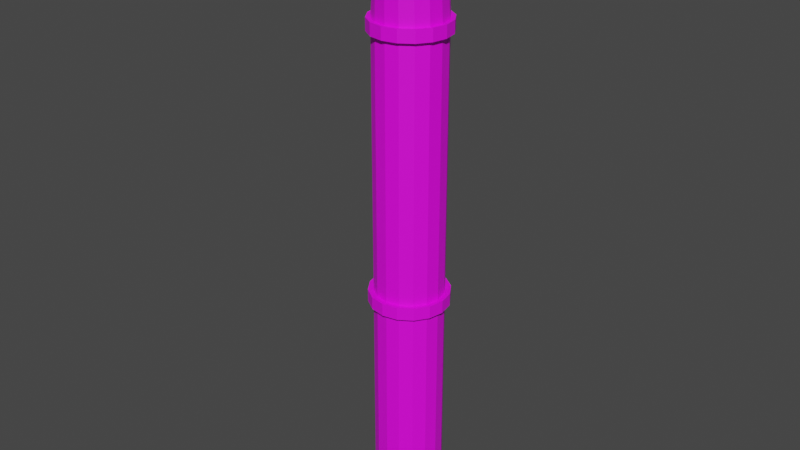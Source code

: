 # Source: pipe_fixed.blend  (saved by Blender 2.81.16; exported with 4.5.12 LTS)
import bpy
from mathutils import Matrix  # noqa: F401  (used for matrix-valued properties, if any)

bpy.ops.wm.read_factory_settings(use_empty=True)
scene = bpy.context.scene
scene.name = 'Scene'

# ---- collections
col_collection = bpy.data.collections.new('Collection'); scene.collection.children.link(col_collection)

# ---- images (referenced by path relative to the original .blend; pixels are not part of the script)
import os
ASSET_DIR = os.environ.get("B2B_ASSET_DIR", "")  # directory of the original .blend (textures are referenced by path, not embedded)
HERE = os.path.dirname(os.path.abspath(__file__))  # packed textures are extracted next to this script under _unpacked/

def load_image(name, relpath, width, height, colorspace="sRGB"):
    """Load a texture the original file referenced (path relative to the .blend, or extracted next to this script)."""
    p = next((c for c in (os.path.join(HERE, relpath), os.path.join(ASSET_DIR, relpath)) if relpath and os.path.exists(c)), "")
    if p:
        img = bpy.data.images.load(p, check_existing=True)
        img.name = name
    else:  # same state as the original file: an image datablock whose file is absent (Cycles renders it pink)
        img = bpy.data.images.new(name, width, height)
        img.source = "FILE"
        img.filepath = "//" + (relpath or name)
    img.colorspace_settings.name = colorspace
    return img
img_pipe_fixed_texture = load_image('pipe_fixed_texture', 'pipe_fixed_texture.png', 1024, 1024, 'sRGB')

# ---- materials (node trees are filled in below, after node groups)
mat_pipe_mat = bpy.data.materials.new('pipe_mat')
mat_pipe_mat.use_transparent_shadow = False

# ---- material node trees
mat_pipe_mat.use_nodes = True; mat_pipe_mat.node_tree.nodes.clear()
_N = mat_pipe_mat.node_tree.nodes; _L = mat_pipe_mat.node_tree.links
n0 = _N.new('ShaderNodeOutputMaterial'); n0.name = 'Material Output'; n0.location = (300, 300)
n1 = _N.new('ShaderNodeBsdfPrincipled'); n1.name = 'Principled BSDF'; n1.location = (10, 300)
n1.distribution = 'GGX'
n1.subsurface_method = 'BURLEY'
n1.inputs[3].default_value = 1.45
n1.inputs[27].default_value = (0.0, 0.0, 0.0, 1.0)
n1.inputs[28].default_value = 1.0
n2 = _N.new('ShaderNodeTexImage'); n2.name = 'Image Texture'; n2.location = (-405, 232)
n2.image = img_pipe_fixed_texture
_L.new(n1.outputs[0], n0.inputs[0])
_L.new(n2.outputs[0], n1.inputs[0])
n0.is_active_output = True

# ---- world
world_world = bpy.data.worlds.new('World'); scene.world = world_world
world_world.use_nodes = True; world_world.node_tree.nodes.clear()
_N = world_world.node_tree.nodes; _L = world_world.node_tree.links
n0 = _N.new('ShaderNodeOutputWorld'); n0.name = 'World Output'; n0.location = (300, 300)
n1 = _N.new('ShaderNodeBackground'); n1.name = 'Background'; n1.location = (10, 300)
n1.inputs[0].default_value = (0.05088, 0.05088, 0.05088, 1.0)
_L.new(n1.outputs[0], n0.inputs[0])
n0.is_active_output = True
world_world.color = (0.05088, 0.05088, 0.05088)
world_world.use_sun_shadow = False
world_world.sun_shadow_jitter_overblur = 0.0

# ---- meshes
me_cylinder = bpy.data.meshes.new('Cylinder')
me_cylinder.from_pydata([(8.941e-08, -0.224, 3.797), (8.941e-08, -0.224, -0.1031), (0.09946, -0.2042, -0.1031), (0.1838, -0.1479, 3.797), (0.1838, -0.1479, -0.1031), (0.2401, -0.06359, -0.1031), (0.2599, 0.03587, -0.1031), (0.2401, 0.1353, 3.797), (0.2401, 0.1353, -0.1031), (0.1838, 0.2196, 3.797), (0.1838, 0.2196, -0.1031), (0.09946, 0.276, 3.797), (0.09946, 0.276, -0.1031), (1.341e-07, 0.2958, -0.1031), (-0.09946, 0.276, -0.1031), (-0.1838, 0.2196, 3.797), (-0.1838, 0.2196, -0.1031), (-0.2401, 0.1353, -0.1031), (-0.2599, 0.03587, 3.797), (-0.2599, 0.03587, -0.1031), (-0.2401, -0.06359, 3.797), (-0.2401, -0.06359, -0.1031), (-0.1838, -0.1479, 3.797), (-0.1838, -0.1479, -0.1031), (-0.09946, -0.2042, 3.797), (-0.09946, -0.2042, -0.1031), (8.941e-08, -0.224, 4.021), (0.1718, -0.1479, 4.086), (0.2429, 0.03587, 4.113), (0.2244, 0.1353, 4.106), (-0.2429, 0.03587, 3.928), (-0.1718, -0.1479, 3.955), (0.09295, -0.2042, 4.056), (-0.09295, 0.276, 3.985), (-0.09295, -0.2042, 3.985), (0.2244, -0.06359, 4.106), (-0.1125, -0.2357, 3.71), (-0.2079, -0.172, 3.71), (0.1718, 0.2196, 4.086), (0.09295, 0.276, 4.056), (2.161e-07, 0.2958, 4.021), (-0.2716, -0.07663, 3.71), (-0.1718, 0.2196, 3.955), (-0.2244, 0.1353, 3.935), (-0.294, 0.03587, 3.71), (-0.2244, -0.06359, 3.935), (-0.2716, 0.1484, 3.71), (-0.2079, 0.2437, 3.71), (-0.1063, -0.224, 4.243), (-0.1125, 0.3075, 3.71), (0.03861, -0.1479, 4.356), (0.08305, -0.06359, 4.391), (1.383e-07, 0.3298, 3.71), (0.1125, 0.3075, 3.71), (0.2079, 0.2437, 3.71), (-0.02789, 0.276, 4.304), (-0.1063, 0.2958, 4.243), (-0.1848, 0.276, 4.182), (-0.2513, 0.2196, 4.13), (-0.2957, 0.1353, 4.096), (0.2716, 0.1484, 3.71), (0.294, 0.03587, 3.71), (-0.2513, -0.1479, 4.13), (-0.1848, -0.2042, 4.182), (0.2716, -0.07663, 3.71), (-0.02789, -0.2042, 4.304), (0.2079, -0.172, 3.71), (0.1125, -0.2357, 3.71), (0.09866, 0.03587, 4.403), (0.08305, 0.1353, 4.391), (0.03861, 0.2196, 4.356), (8.77e-08, -0.2581, 3.71), (-0.2716, 0.1484, 3.803), (-0.1125, 0.3075, 3.803), (1.383e-07, 0.3298, 3.803), (0.294, 0.03587, 3.803), (-0.3113, 0.03587, 4.083), (-0.2957, -0.06359, 4.096), (0.2716, -0.07663, 3.803), (0.1125, -0.2357, 3.803), (-0.2731, -0.224, 4.347), (-0.2234, -0.2042, 4.433), (-0.1813, -0.1479, 4.506), (-0.1532, -0.06359, 4.555), (-0.1433, 0.03587, 4.572), (-0.1532, 0.1353, 4.555), (-0.1813, 0.2196, 4.506), (-0.2234, 0.276, 4.433), (-0.2731, 0.2958, 4.347), (-0.3228, 0.276, 4.261), (-0.3649, 0.2196, 4.188), (-0.393, 0.1353, 4.139), (-0.4029, 0.03587, 4.122), (-0.393, -0.06359, 4.139), (-0.3649, -0.1479, 4.188), (-0.3228, -0.2042, 4.261), (-0.4633, -0.224, 4.38), (-0.47, -0.2042, 4.479), (-0.4758, -0.1479, 4.563), (-0.4796, -0.06359, 4.619), (-0.4809, 0.03587, 4.639), (-0.4796, 0.1353, 4.619), (-0.4758, 0.2196, 4.563), (-0.47, 0.276, 4.479), (-0.4633, 0.2958, 4.38), (-0.4565, 0.276, 4.28), (-0.4508, 0.2196, 4.196), (-0.4469, 0.1353, 4.14), (-0.4456, 0.03587, 4.12), (-0.4469, -0.06359, 4.14), (-0.4508, -0.1479, 4.196), (-0.4565, -0.2042, 4.28), (-0.1125, -0.2357, 3.803), (0.09946, -0.2042, 3.797), (-0.2079, -0.172, 3.803), (0.2401, -0.06359, 3.797), (0.2599, 0.03587, 3.797), (-0.2716, -0.07663, 3.803), (-0.294, 0.03587, 3.803), (-0.2079, 0.2437, 3.803), (1.341e-07, 0.2958, 3.797), (-0.09946, 0.276, 3.797), (0.1125, 0.3075, 3.803), (-0.2401, 0.1353, 3.797), (0.2079, 0.2437, 3.803), (0.2716, 0.1484, 3.803), (0.2079, -0.172, 3.803), (8.77e-08, -0.2581, 3.803), (8.941e-08, -0.224, 3.715), (0.09946, -0.2042, 3.715), (0.1838, -0.1479, 3.715), (0.2401, -0.06359, 3.715), (0.2599, 0.03587, 3.715), (0.2401, 0.1353, 3.715), (0.1838, 0.2196, 3.715), (0.09946, 0.276, 3.715), (1.341e-07, 0.2958, 3.715), (-0.09946, 0.276, 3.715), (-0.1838, 0.2196, 3.715), (-0.2401, 0.1353, 3.715), (-0.2599, 0.03587, 3.715), (-0.2401, -0.06359, 3.715), (-0.1838, -0.1479, 3.715), (-0.09946, -0.2042, 3.715), (8.941e-08, -0.224, 1.702), (0.09946, -0.2042, 1.702), (0.1838, -0.1479, 1.702), (0.2401, -0.06359, 1.702), (0.2599, 0.03587, 1.702), (0.2401, 0.1353, 1.702), (0.1838, 0.2196, 1.702), (0.09946, 0.276, 1.702), (1.341e-07, 0.2958, 1.702), (-0.09946, 0.276, 1.702), (-0.1838, 0.2196, 1.702), (-0.2401, 0.1353, 1.702), (-0.2599, 0.03587, 1.702), (-0.2401, -0.06359, 1.702), (-0.1838, -0.1479, 1.702), (-0.09946, -0.2042, 1.702), (0.09946, -0.2042, 1.784), (0.1838, -0.1479, 1.784), (0.2401, -0.06359, 1.784), (0.2599, 0.03587, 1.784), (0.2401, 0.1353, 1.784), (0.1838, 0.2196, 1.784), (0.09946, 0.276, 1.784), (1.341e-07, 0.2958, 1.784), (-0.09946, 0.276, 1.784), (-0.1838, 0.2196, 1.784), (-0.2401, 0.1353, 1.784), (-0.2599, 0.03587, 1.784), (-0.2401, -0.06359, 1.784), (-0.1838, -0.1479, 1.784), (-0.09946, -0.2042, 1.784), (8.941e-08, -0.224, 1.784), (8.721e-08, -0.2657, 1.695), (0.1154, -0.2427, 1.695), (0.2132, -0.1774, 1.695), (0.2786, -0.07953, 1.695), (0.3015, 0.03587, 1.695), (0.2786, 0.1513, 1.695), (0.2132, 0.2491, 1.695), (0.1154, 0.3145, 1.695), (1.391e-07, 0.3374, 1.695), (-0.1154, 0.3145, 1.695), (-0.2132, 0.2491, 1.695), (-0.2786, 0.1513, 1.695), (-0.3015, 0.03587, 1.695), (-0.2786, -0.07953, 1.695), (-0.2132, -0.1774, 1.695), (-0.1154, -0.2427, 1.695), (0.1154, -0.2427, 1.791), (0.2132, -0.1774, 1.791), (0.2786, -0.07953, 1.791), (0.3015, 0.03587, 1.791), (0.2786, 0.1513, 1.791), (0.2132, 0.2491, 1.791), (0.1154, 0.3145, 1.791), (1.391e-07, 0.3374, 1.791), (-0.1154, 0.3145, 1.791), (-0.2132, 0.2491, 1.791), (-0.2786, 0.1513, 1.791), (-0.3015, 0.03587, 1.791), (-0.2786, -0.07953, 1.791), (-0.2132, -0.1774, 1.791), (-0.1154, -0.2427, 1.791), (8.721e-08, -0.2657, 1.791)], [], [(144, 1, 2, 145), (145, 2, 4, 146), (146, 4, 5, 147), (147, 5, 6, 148), (148, 6, 8, 149), (149, 8, 10, 150), (150, 10, 12, 151), (151, 12, 13, 152), (152, 13, 14, 153), (153, 14, 16, 154), (154, 16, 17, 155), (155, 17, 19, 156), (156, 19, 21, 157), (157, 21, 23, 158), (115, 116, 28, 35), (158, 23, 25, 159), (159, 25, 1, 144), (120, 121, 33, 40), (20, 22, 31, 45), (113, 3, 27, 32), (9, 11, 39, 38), (123, 18, 30, 43), (116, 7, 29, 28), (121, 15, 42, 33), (22, 24, 34, 31), (3, 115, 35, 27), (11, 120, 40, 39), (0, 113, 32, 26), (18, 20, 45, 30), (7, 9, 38, 29), (15, 123, 43, 42), (24, 0, 26, 34), (133, 134, 54, 60), (24, 22, 114, 112), (0, 24, 112, 127), (134, 135, 53, 54), (22, 20, 117, 114), (135, 136, 52, 53), (20, 18, 118, 117), (136, 137, 49, 52), (7, 116, 75, 125), (137, 138, 47, 49), (115, 3, 126, 78), (138, 139, 46, 47), (139, 140, 44, 46), (3, 113, 79, 126), (140, 141, 41, 44), (113, 0, 127, 79), (33, 42, 58, 57), (27, 35, 51, 50), (42, 43, 59, 58), (35, 28, 68, 51), (43, 30, 76, 59), (28, 29, 69, 68), (30, 45, 77, 76), (29, 38, 70, 69), (45, 31, 62, 77), (38, 39, 55, 70), (31, 34, 63, 62), (39, 40, 56, 55), (26, 32, 65, 48), (34, 26, 48, 63), (40, 33, 57, 56), (32, 27, 50, 65), (127, 71, 67, 79), (79, 67, 66, 126), (126, 66, 64, 78), (78, 64, 61, 75), (75, 61, 60, 125), (125, 60, 54, 124), (124, 54, 53, 122), (122, 53, 52, 74), (74, 52, 49, 73), (73, 49, 47, 119), (119, 47, 46, 72), (72, 46, 44, 118), (118, 44, 41, 117), (117, 41, 37, 114), (114, 37, 36, 112), (112, 36, 71, 127), (68, 69, 85, 84), (76, 77, 93, 92), (69, 70, 86, 85), (77, 62, 94, 93), (70, 55, 87, 86), (62, 63, 95, 94), (55, 56, 88, 87), (48, 65, 81, 80), (63, 48, 80, 95), (56, 57, 89, 88), (65, 50, 82, 81), (57, 58, 90, 89), (50, 51, 83, 82), (58, 59, 91, 90), (51, 68, 84, 83), (59, 76, 92, 91), (89, 90, 106, 105), (82, 83, 99, 98), (90, 91, 107, 106), (83, 84, 100, 99), (91, 92, 108, 107), (84, 85, 101, 100), (92, 93, 109, 108), (85, 86, 102, 101), (93, 94, 110, 109), (86, 87, 103, 102), (94, 95, 111, 110), (87, 88, 104, 103), (80, 81, 97, 96), (95, 80, 96, 111), (88, 89, 105, 104), (81, 82, 98, 97), (121, 120, 74, 73), (141, 142, 37, 41), (11, 9, 124, 122), (128, 129, 67, 71), (18, 123, 72, 118), (142, 143, 36, 37), (116, 115, 78, 75), (9, 7, 125, 124), (129, 130, 66, 67), (123, 15, 119, 72), (143, 128, 71, 36), (130, 131, 64, 66), (131, 132, 61, 64), (15, 121, 73, 119), (132, 133, 60, 61), (120, 11, 122, 74), (160, 175, 207, 192), (154, 155, 187, 186), (173, 172, 204, 205), (155, 156, 188, 187), (172, 171, 203, 204), (156, 157, 189, 188), (171, 170, 202, 203), (157, 158, 190, 189), (170, 169, 201, 202), (144, 145, 177, 176), (158, 159, 191, 190), (169, 168, 200, 201), (145, 146, 178, 177), (159, 144, 176, 191), (168, 167, 199, 200), (146, 147, 179, 178), (128, 175, 160, 129), (129, 160, 161, 130), (130, 161, 162, 131), (131, 162, 163, 132), (132, 163, 164, 133), (133, 164, 165, 134), (134, 165, 166, 135), (135, 166, 167, 136), (136, 167, 168, 137), (137, 168, 169, 138), (138, 169, 170, 139), (139, 170, 171, 140), (140, 171, 172, 141), (141, 172, 173, 142), (142, 173, 174, 143), (143, 174, 175, 128), (206, 191, 176, 207), (205, 190, 191, 206), (204, 189, 190, 205), (203, 188, 189, 204), (202, 187, 188, 203), (201, 186, 187, 202), (200, 185, 186, 201), (199, 184, 185, 200), (198, 183, 184, 199), (197, 182, 183, 198), (196, 181, 182, 197), (195, 180, 181, 196), (194, 179, 180, 195), (193, 178, 179, 194), (192, 177, 178, 193), (207, 176, 177, 192), (174, 173, 205, 206), (153, 154, 186, 185), (161, 160, 192, 193), (175, 174, 206, 207), (152, 153, 185, 184), (162, 161, 193, 194), (151, 152, 184, 183), (163, 162, 194, 195), (150, 151, 183, 182), (164, 163, 195, 196), (149, 150, 182, 181), (165, 164, 196, 197), (148, 149, 181, 180), (166, 165, 197, 198), (147, 148, 180, 179), (167, 166, 198, 199), (2, 1, 25, 23, 21, 19, 17, 16, 14, 13, 12, 10, 8, 6, 5, 4), (96, 97, 98, 99, 100, 101, 102, 103, 104, 105, 106, 107, 108, 109, 110, 111)])
_uv = me_cylinder.uv_layers.new(name='UVMap')
_uv.uv.foreach_set('vector', [0.0002043, 0.8708, 0.5165, 0.8708, 0.5165, 0.8998, 0.0002045, 0.8998, 0.0002045, 0.8998, 0.5165, 0.8998, 0.5165, 0.9288, 0.0002047, 0.9288, 0.0002051, 0.4647, 0.5165, 0.4647, 0.5165, 0.4937, 0.0002048, 0.4937, 0.0002048, 0.4937, 0.5165, 0.4937, 0.5165, 0.5227, 0.0002046, 0.5227, 0.0002046, 0.5227, 0.5165, 0.5227, 0.5165, 0.5517, 0.0002044, 0.5517, 0.0002044, 0.5517, 0.5165, 0.5517, 0.5165, 0.5807, 0.0002043, 0.5807, 0.0002043, 0.5807, 0.5165, 0.5807, 0.5165, 0.6097, 0.0002042, 0.6097, 0.0002042, 0.6097, 0.5165, 0.6097, 0.5165, 0.6388, 0.000204, 0.6388, 0.000204, 0.6388, 0.5165, 0.6388, 0.5165, 0.6678, 0.000204, 0.6678, 0.000204, 0.6678, 0.5165, 0.6678, 0.5165, 0.6968, 0.000204, 0.6968, 0.000204, 0.6968, 0.5165, 0.6968, 0.5165, 0.7258, 0.0002039, 0.7258, 0.0002039, 0.7258, 0.5165, 0.7258, 0.5165, 0.7548, 0.000204, 0.7548, 0.000204, 0.7548, 0.5165, 0.7548, 0.5165, 0.7838, 0.000204, 0.7838, 0.000204, 0.7838, 0.5165, 0.7838, 0.5165, 0.8128, 0.0002041, 0.8128, 0.8816, 0.4313, 0.8908, 0.4586, 0.8065, 0.4853, 0.8018, 0.4578, 0.0002041, 0.8128, 0.5165, 0.8128, 0.5165, 0.8418, 0.0002042, 0.8418, 0.0002042, 0.8418, 0.5165, 0.8418, 0.5165, 0.8708, 0.0002043, 0.8708, 0.8493, 0.1394, 0.8392, 0.1652, 0.7886, 0.1448, 0.7916, 0.1153, 0.8264, 0.274, 0.8312, 0.3009, 0.7859, 0.3155, 0.7839, 0.2815, 0.8603, 0.3785, 0.8713, 0.4046, 0.798, 0.4312, 0.7946, 0.4045, 0.8713, 0.08746, 0.8603, 0.1136, 0.7946, 0.08756, 0.798, 0.06085, 0.8264, 0.218, 0.8252, 0.246, 0.7827, 0.246, 0.7839, 0.2106, 0.8908, 0.03352, 0.8816, 0.06077, 0.8018, 0.03425, 0.8065, 0.006814, 0.8392, 0.1652, 0.8312, 0.1912, 0.7859, 0.1766, 0.7886, 0.1448, 0.8312, 0.3009, 0.8392, 0.3269, 0.7886, 0.3473, 0.7859, 0.3155, 0.8713, 0.4046, 0.8816, 0.4313, 0.8018, 0.4578, 0.798, 0.4312, 0.8603, 0.1136, 0.8493, 0.1394, 0.7916, 0.1153, 0.7946, 0.08756, 0.8493, 0.3526, 0.8603, 0.3785, 0.7946, 0.4045, 0.7916, 0.3768, 0.8252, 0.246, 0.8264, 0.274, 0.7839, 0.2815, 0.7827, 0.246, 0.8816, 0.06077, 0.8713, 0.08746, 0.798, 0.06085, 0.8018, 0.03425, 0.8312, 0.1912, 0.8264, 0.218, 0.7839, 0.2106, 0.7859, 0.1766, 0.8392, 0.3269, 0.8493, 0.3526, 0.7916, 0.3768, 0.7886, 0.3473, 0.5619, 0.9046, 0.5615, 0.8745, 0.5713, 0.8744, 0.5716, 0.9046, 0.6053, 0.5956, 0.6058, 0.6274, 0.5954, 0.6275, 0.595, 0.5956, 0.605, 0.5639, 0.6053, 0.5956, 0.595, 0.5956, 0.595, 0.5638, 0.5615, 0.8745, 0.5612, 0.8444, 0.571, 0.8443, 0.5713, 0.8744, 0.6058, 0.6274, 0.6063, 0.6593, 0.596, 0.6594, 0.5954, 0.6275, 0.5612, 0.8444, 0.5609, 0.8143, 0.5707, 0.8142, 0.571, 0.8443, 0.6063, 0.6593, 0.6068, 0.6912, 0.5964, 0.6913, 0.596, 0.6594, 0.5609, 0.8143, 0.5606, 0.7841, 0.5704, 0.7842, 0.5707, 0.8142, 0.6061, 0.9051, 0.6064, 0.9353, 0.5966, 0.9354, 0.5963, 0.9052, 0.5606, 0.7841, 0.561, 0.7537, 0.571, 0.7538, 0.5704, 0.7842, 0.6071, 0.9657, 0.6099, 0.9969, 0.5991, 0.9998, 0.597, 0.9662, 0.561, 0.7537, 0.5606, 0.7226, 0.5708, 0.7225, 0.571, 0.7538, 0.5606, 0.7226, 0.5601, 0.6909, 0.5704, 0.6908, 0.5708, 0.7225, 0.6099, 0.4957, 0.6067, 0.531, 0.5953, 0.5304, 0.5983, 0.4923, 0.5601, 0.6909, 0.5596, 0.6591, 0.5699, 0.6589, 0.5704, 0.6908, 0.6067, 0.531, 0.605, 0.5639, 0.595, 0.5638, 0.5953, 0.5304, 0.7886, 0.1448, 0.7859, 0.1766, 0.7208, 0.1716, 0.7211, 0.1381, 0.798, 0.4312, 0.8018, 0.4578, 0.7195, 0.4651, 0.7206, 0.4387, 0.7859, 0.1766, 0.7839, 0.2106, 0.7205, 0.2081, 0.7208, 0.1716, 0.8018, 0.4578, 0.8065, 0.4853, 0.7179, 0.4919, 0.7195, 0.4651, 0.7839, 0.2106, 0.7827, 0.246, 0.7206, 0.246, 0.7205, 0.2081, 0.8065, 0.006814, 0.8018, 0.03425, 0.7195, 0.02701, 0.7178, 0.0002039, 0.7827, 0.246, 0.7839, 0.2815, 0.7205, 0.284, 0.7206, 0.246, 0.8018, 0.03425, 0.798, 0.06085, 0.7206, 0.05339, 0.7195, 0.02701, 0.7839, 0.2815, 0.7859, 0.3155, 0.7208, 0.3205, 0.7205, 0.284, 0.798, 0.06085, 0.7946, 0.08756, 0.7212, 0.07996, 0.7206, 0.05339, 0.7859, 0.3155, 0.7886, 0.3473, 0.7211, 0.3539, 0.7208, 0.3205, 0.7946, 0.08756, 0.7916, 0.1153, 0.7213, 0.1078, 0.7212, 0.07996, 0.7916, 0.3768, 0.7946, 0.4045, 0.7212, 0.4121, 0.7213, 0.3842, 0.7886, 0.3473, 0.7916, 0.3768, 0.7213, 0.3842, 0.7211, 0.3539, 0.7916, 0.1153, 0.7886, 0.1448, 0.7211, 0.1381, 0.7213, 0.1078, 0.7946, 0.4045, 0.798, 0.4312, 0.7206, 0.4387, 0.7212, 0.4121, 0.595, 0.5638, 0.5684, 0.5629, 0.5677, 0.5295, 0.5953, 0.5304, 0.5953, 0.5304, 0.5677, 0.5295, 0.5649, 0.4923, 0.5983, 0.4923, 0.5991, 0.9998, 0.569, 0.9993, 0.5717, 0.9653, 0.597, 0.9662, 0.597, 0.9662, 0.5717, 0.9653, 0.5719, 0.9348, 0.5966, 0.9354, 0.5966, 0.9354, 0.5719, 0.9348, 0.5716, 0.9046, 0.5963, 0.9052, 0.5963, 0.9052, 0.5716, 0.9046, 0.5713, 0.8744, 0.596, 0.875, 0.596, 0.875, 0.5713, 0.8744, 0.571, 0.8443, 0.5956, 0.8449, 0.5956, 0.8449, 0.571, 0.8443, 0.5707, 0.8142, 0.5953, 0.8148, 0.5953, 0.8148, 0.5707, 0.8142, 0.5704, 0.7842, 0.5952, 0.7844, 0.5952, 0.7844, 0.5704, 0.7842, 0.571, 0.7538, 0.5963, 0.7543, 0.5963, 0.7543, 0.571, 0.7538, 0.5708, 0.7225, 0.5965, 0.7234, 0.5965, 0.7234, 0.5708, 0.7225, 0.5704, 0.6908, 0.5964, 0.6913, 0.5964, 0.6913, 0.5704, 0.6908, 0.5699, 0.6589, 0.596, 0.6594, 0.596, 0.6594, 0.5699, 0.6589, 0.5693, 0.6271, 0.5954, 0.6275, 0.5954, 0.6275, 0.5693, 0.6271, 0.5688, 0.5951, 0.595, 0.5956, 0.595, 0.5956, 0.5688, 0.5951, 0.5684, 0.5629, 0.595, 0.5638, 0.7178, 0.0002039, 0.7195, 0.02701, 0.6471, 0.04373, 0.6387, 0.01735, 0.7206, 0.246, 0.7205, 0.284, 0.6835, 0.2793, 0.685, 0.246, 0.7195, 0.02701, 0.7206, 0.05339, 0.6543, 0.06935, 0.6471, 0.04373, 0.7205, 0.284, 0.7208, 0.3205, 0.6795, 0.3114, 0.6835, 0.2793, 0.7206, 0.05339, 0.7212, 0.07996, 0.661, 0.09512, 0.6543, 0.06935, 0.7208, 0.3205, 0.7211, 0.3539, 0.6738, 0.3418, 0.6795, 0.3114, 0.7212, 0.07996, 0.7213, 0.1078, 0.6675, 0.1219, 0.661, 0.09512, 0.7213, 0.3842, 0.7212, 0.4121, 0.6611, 0.397, 0.6675, 0.3702, 0.7211, 0.3539, 0.7213, 0.3842, 0.6675, 0.3702, 0.6738, 0.3418, 0.7213, 0.1078, 0.7211, 0.1381, 0.6738, 0.1503, 0.6675, 0.1219, 0.7212, 0.4121, 0.7206, 0.4387, 0.6543, 0.4227, 0.6611, 0.397, 0.7211, 0.1381, 0.7208, 0.1716, 0.6795, 0.1806, 0.6738, 0.1503, 0.7206, 0.4387, 0.7195, 0.4651, 0.6471, 0.4484, 0.6543, 0.4227, 0.7208, 0.1716, 0.7205, 0.2081, 0.6835, 0.2127, 0.6795, 0.1806, 0.7195, 0.4651, 0.7179, 0.4919, 0.6387, 0.4747, 0.6471, 0.4484, 0.7205, 0.2081, 0.7206, 0.246, 0.685, 0.246, 0.6835, 0.2127, 0.6738, 0.1503, 0.6795, 0.1806, 0.6564, 0.1911, 0.6402, 0.1688, 0.6543, 0.4227, 0.6471, 0.4484, 0.5671, 0.408, 0.5837, 0.385, 0.6795, 0.1806, 0.6835, 0.2127, 0.6676, 0.2168, 0.6564, 0.1911, 0.6471, 0.4484, 0.6387, 0.4747, 0.553, 0.4328, 0.5671, 0.408, 0.6835, 0.2127, 0.685, 0.246, 0.6715, 0.246, 0.6676, 0.2168, 0.6387, 0.01735, 0.6471, 0.04373, 0.567, 0.08413, 0.553, 0.05926, 0.685, 0.246, 0.6835, 0.2793, 0.6676, 0.2753, 0.6715, 0.246, 0.6471, 0.04373, 0.6543, 0.06935, 0.5837, 0.1071, 0.567, 0.08413, 0.6835, 0.2793, 0.6795, 0.3114, 0.6564, 0.301, 0.6676, 0.2753, 0.6543, 0.06935, 0.661, 0.09512, 0.6022, 0.1283, 0.5837, 0.1071, 0.6795, 0.3114, 0.6738, 0.3418, 0.6402, 0.3233, 0.6564, 0.301, 0.661, 0.09512, 0.6675, 0.1219, 0.6215, 0.1484, 0.6022, 0.1283, 0.6675, 0.3702, 0.6611, 0.397, 0.6022, 0.3638, 0.6215, 0.3436, 0.6738, 0.3418, 0.6675, 0.3702, 0.6215, 0.3436, 0.6402, 0.3233, 0.6675, 0.1219, 0.6738, 0.1503, 0.6402, 0.1688, 0.6215, 0.1484, 0.6611, 0.397, 0.6543, 0.4227, 0.5837, 0.385, 0.6022, 0.3638, 0.605, 0.7846, 0.6051, 0.8147, 0.5953, 0.8148, 0.5952, 0.7844, 0.5596, 0.6591, 0.559, 0.6272, 0.5693, 0.6271, 0.5699, 0.6589, 0.6054, 0.8448, 0.6057, 0.875, 0.596, 0.875, 0.5956, 0.8449, 0.5577, 0.5631, 0.5566, 0.5301, 0.5677, 0.5295, 0.5684, 0.5629, 0.6068, 0.6912, 0.6072, 0.7235, 0.5965, 0.7234, 0.5964, 0.6913, 0.559, 0.6272, 0.5584, 0.5953, 0.5688, 0.5951, 0.5693, 0.6271, 0.6064, 0.9353, 0.6071, 0.9657, 0.597, 0.9662, 0.5966, 0.9354, 0.6057, 0.875, 0.6061, 0.9051, 0.5963, 0.9052, 0.596, 0.875, 0.5566, 0.5301, 0.553, 0.4956, 0.5649, 0.4923, 0.5677, 0.5295, 0.6072, 0.7235, 0.6057, 0.7546, 0.5963, 0.7543, 0.5965, 0.7234, 0.5584, 0.5953, 0.5577, 0.5631, 0.5684, 0.5629, 0.5688, 0.5951, 0.5588, 0.9962, 0.5619, 0.9648, 0.5717, 0.9653, 0.569, 0.9993, 0.5619, 0.9648, 0.5621, 0.9347, 0.5719, 0.9348, 0.5717, 0.9653, 0.6057, 0.7546, 0.605, 0.7846, 0.5952, 0.7844, 0.5963, 0.7543, 0.5621, 0.9347, 0.5619, 0.9046, 0.5716, 0.9046, 0.5719, 0.9348, 0.6051, 0.8147, 0.6054, 0.8448, 0.5956, 0.8449, 0.5953, 0.8148, 0.8949, 0.4802, 0.8952, 0.4488, 0.9075, 0.4491, 0.9073, 0.4809, 0.9445, 0.2605, 0.9447, 0.2919, 0.9324, 0.292, 0.9322, 0.2603, 0.8954, 0.3859, 0.895, 0.3544, 0.9074, 0.3543, 0.9078, 0.3858, 0.9447, 0.2919, 0.9451, 0.3234, 0.9327, 0.3234, 0.9324, 0.292, 0.895, 0.3544, 0.8946, 0.323, 0.907, 0.3229, 0.9074, 0.3543, 0.9451, 0.3234, 0.9455, 0.3548, 0.9331, 0.3549, 0.9327, 0.3234, 0.8946, 0.323, 0.8942, 0.2915, 0.9066, 0.2915, 0.907, 0.3229, 0.9455, 0.3548, 0.9459, 0.3862, 0.9336, 0.3863, 0.9331, 0.3549, 0.8942, 0.2915, 0.8938, 0.26, 0.9062, 0.2601, 0.9066, 0.2915, 0.946, 0.4493, 0.9467, 0.4811, 0.9339, 0.4818, 0.9335, 0.4493, 0.9459, 0.3862, 0.9463, 0.4177, 0.934, 0.4176, 0.9336, 0.3863, 0.8938, 0.26, 0.8941, 0.2281, 0.9069, 0.2283, 0.9062, 0.2601, 0.9467, 0.4811, 0.9499, 0.5137, 0.9362, 0.5174, 0.9339, 0.4818, 0.9463, 0.4177, 0.946, 0.4493, 0.9335, 0.4493, 0.934, 0.4176, 0.8941, 0.2281, 0.8938, 0.1951, 0.9073, 0.1954, 0.9069, 0.2283, 0.9499, 0.005035, 0.9462, 0.0376, 0.9338, 0.03691, 0.9369, 0.0009218, 0.0002039, 0.4063, 0.5526, 0.4063, 0.5526, 0.4353, 0.000204, 0.4353, 0.000204, 0.4353, 0.5526, 0.4353, 0.5526, 0.4643, 0.0002041, 0.4643, 0.0002048, 0.0002039, 0.5526, 0.0002066, 0.5526, 0.02921, 0.0002046, 0.02921, 0.0002046, 0.02921, 0.5526, 0.02921, 0.5526, 0.05822, 0.0002044, 0.05822, 0.0002044, 0.05822, 0.5526, 0.05822, 0.5526, 0.08722, 0.0002044, 0.08722, 0.0002044, 0.08722, 0.5526, 0.08722, 0.5526, 0.1162, 0.0002044, 0.1162, 0.0002044, 0.1162, 0.5526, 0.1162, 0.5526, 0.1452, 0.0002046, 0.1452, 0.0002046, 0.1452, 0.5526, 0.1452, 0.5526, 0.1742, 0.0002043, 0.1742, 0.0002043, 0.1742, 0.5526, 0.1742, 0.5526, 0.2032, 0.0002042, 0.2032, 0.0002042, 0.2032, 0.5526, 0.2032, 0.5526, 0.2323, 0.000204, 0.2323, 0.000204, 0.2323, 0.5526, 0.2323, 0.5526, 0.2613, 0.0002041, 0.2613, 0.0002041, 0.2613, 0.5526, 0.2613, 0.5526, 0.2903, 0.0002039, 0.2903, 0.0002039, 0.2903, 0.5526, 0.2903, 0.5526, 0.3193, 0.0002039, 0.3193, 0.0002039, 0.3193, 0.5526, 0.3193, 0.5526, 0.3483, 0.000204, 0.3483, 0.000204, 0.3483, 0.5526, 0.3483, 0.5526, 0.3773, 0.0002041, 0.3773, 0.0002041, 0.3773, 0.5526, 0.3773, 0.5526, 0.4063, 0.0002039, 0.4063, 0.9081, 0.4175, 0.934, 0.4176, 0.9335, 0.4493, 0.9075, 0.4491, 0.9078, 0.3858, 0.9336, 0.3863, 0.934, 0.4176, 0.9081, 0.4175, 0.9074, 0.3543, 0.9331, 0.3549, 0.9336, 0.3863, 0.9078, 0.3858, 0.907, 0.3229, 0.9327, 0.3234, 0.9331, 0.3549, 0.9074, 0.3543, 0.9066, 0.2915, 0.9324, 0.292, 0.9327, 0.3234, 0.907, 0.3229, 0.9062, 0.2601, 0.9322, 0.2603, 0.9324, 0.292, 0.9066, 0.2915, 0.9069, 0.2283, 0.9333, 0.2289, 0.9322, 0.2603, 0.9062, 0.2601, 0.9073, 0.1954, 0.9337, 0.1967, 0.9333, 0.2289, 0.9069, 0.2283, 0.9076, 0.1629, 0.934, 0.164, 0.9337, 0.1967, 0.9073, 0.1954, 0.908, 0.1315, 0.9339, 0.1322, 0.934, 0.164, 0.9076, 0.1629, 0.9078, 0.09995, 0.9337, 0.1006, 0.9339, 0.1322, 0.908, 0.1315, 0.9075, 0.06826, 0.9335, 0.06899, 0.9337, 0.1006, 0.9078, 0.09995, 0.9071, 0.03591, 0.9338, 0.03691, 0.9335, 0.06899, 0.9075, 0.06826, 0.9049, 0.0002039, 0.9369, 0.0009218, 0.9338, 0.03691, 0.9071, 0.03591, 0.9073, 0.4809, 0.9339, 0.4818, 0.9362, 0.5174, 0.9043, 0.5168, 0.9075, 0.4491, 0.9335, 0.4493, 0.9339, 0.4818, 0.9073, 0.4809, 0.8957, 0.4174, 0.8954, 0.3859, 0.9078, 0.3858, 0.9081, 0.4175, 0.9452, 0.2294, 0.9445, 0.2605, 0.9322, 0.2603, 0.9333, 0.2289, 0.8913, 0.5127, 0.8949, 0.4802, 0.9073, 0.4809, 0.9043, 0.5168, 0.8952, 0.4488, 0.8957, 0.4174, 0.9081, 0.4175, 0.9075, 0.4491, 0.9471, 0.197, 0.9452, 0.2294, 0.9333, 0.2289, 0.9337, 0.1967, 0.8943, 0.03651, 0.8912, 0.003863, 0.9049, 0.0002039, 0.9071, 0.03591, 0.9467, 0.1641, 0.9471, 0.197, 0.9337, 0.1967, 0.934, 0.164, 0.895, 0.06838, 0.8943, 0.03651, 0.9071, 0.03591, 0.9075, 0.06826, 0.9463, 0.1322, 0.9467, 0.1641, 0.934, 0.164, 0.9339, 0.1322, 0.8954, 0.09998, 0.895, 0.06838, 0.9075, 0.06826, 0.9078, 0.09995, 0.946, 0.1006, 0.9463, 0.1322, 0.9339, 0.1322, 0.9337, 0.1006, 0.8957, 0.1315, 0.8954, 0.09998, 0.9078, 0.09995, 0.908, 0.1315, 0.9458, 0.06908, 0.946, 0.1006, 0.9337, 0.1006, 0.9335, 0.06899, 0.8957, 0.1627, 0.8957, 0.1315, 0.908, 0.1315, 0.9076, 0.1629, 0.9462, 0.0376, 0.9458, 0.06908, 0.9335, 0.06899, 0.9338, 0.03691, 0.8938, 0.1951, 0.8957, 0.1627, 0.9076, 0.1629, 0.9073, 0.1954, 0.6214, 0.6701, 0.6419, 0.6496, 0.6687, 0.6385, 0.6977, 0.6385, 0.7245, 0.6496, 0.745, 0.6701, 0.7561, 0.6969, 0.7561, 0.7259, 0.745, 0.7527, 0.7245, 0.7732, 0.6977, 0.7843, 0.6687, 0.7843, 0.6419, 0.7732, 0.6214, 0.7527, 0.6103, 0.7259, 0.6103, 0.6969, 0.6103, 0.5797, 0.6103, 0.5507, 0.6214, 0.5239, 0.6419, 0.5034, 0.6687, 0.4923, 0.6977, 0.4923, 0.7245, 0.5034, 0.745, 0.5239, 0.7561, 0.5507, 0.7561, 0.5797, 0.745, 0.6065, 0.7245, 0.627, 0.6977, 0.6381, 0.6687, 0.6381, 0.6419, 0.627, 0.6214, 0.6065])
me_cylinder.materials.append(mat_pipe_mat)
me_cylinder.use_remesh_fix_poles = True
me_cylinder.use_remesh_preserve_attributes = False
me_cylinder.use_mirror_vertex_groups = False
me_cylinder.update()

# ---- objects
ob_pipe_fixed = bpy.data.objects.new('pipe_fixed', me_cylinder)

# ---- transforms, parenting, visibility, modifiers, constraints
ob_pipe_fixed.location = (0.0, 0.0, 0.0)
ob_pipe_fixed.lineart.crease_threshold = 0.0

# ---- collection membership
col_collection.objects.link(ob_pipe_fixed)

# ---- scene / render settings (as saved in the file)
scene.frame_start = 1; scene.frame_end = 250; scene.frame_set(5)
scene.render.engine = 'BLENDER_EEVEE_NEXT'
scene.cycles.use_denoising = False
scene.cycles.samples = 128
scene.cycles.sampling_pattern = 'TABULATED_SOBOL'
scene.cycles.use_adaptive_sampling = False
scene.cycles.use_light_tree = False
scene.view_settings.view_transform = 'Filmic'
bpy.context.view_layer.update()

# ---- added for rendering (the .blend has no active camera and no usable light): camera, sun
cam_auto = bpy.data.cameras.new('AutoCamera')
cam_auto.lens = 50.0
cam_auto.sensor_width = 36.0
cam_auto.clip_end = 1000.0
ob_auto_camera = bpy.data.objects.new('AutoCamera', cam_auto)
scene.collection.objects.link(ob_auto_camera)
ob_auto_camera.location = (4.39183, -5.34197, 5.85309)
ob_auto_camera.rotation_euler = (1.09748, -7.21219e-08, 0.694738)
scene.camera = ob_auto_camera
light_auto_sun = bpy.data.lights.new('AutoSun', 'SUN')
light_auto_sun.energy = 3.0
light_auto_sun.angle = 0.0523599
ob_auto_sun = bpy.data.objects.new('AutoSun', light_auto_sun)
scene.collection.objects.link(ob_auto_sun)
ob_auto_sun.rotation_euler = (0.872665, 0.174533, 0.523599)
bpy.context.view_layer.update()
